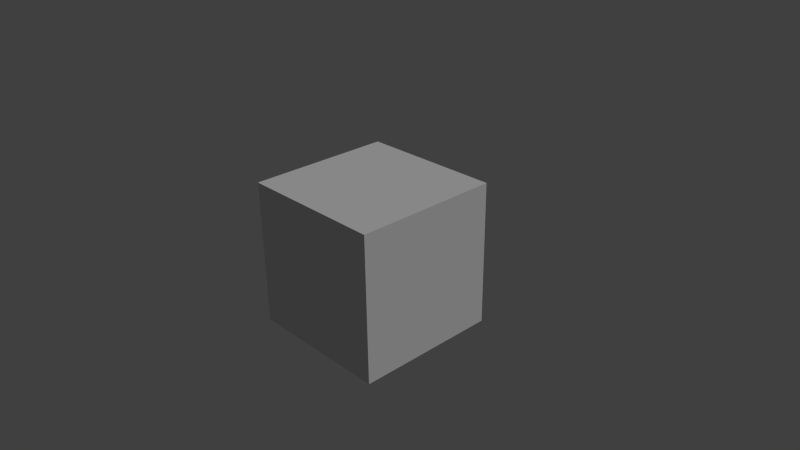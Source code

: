 # Source: Brick_Cube.blend  (saved by Blender 2.76.0; exported with 4.5.12 LTS)
import bpy
from mathutils import Matrix  # noqa: F401  (used for matrix-valued properties, if any)

bpy.ops.wm.read_factory_settings(use_empty=True)
scene = bpy.context.scene
scene.name = 'Scene'

# ---- collections
col_collection_1 = bpy.data.collections.new('Collection 1'); scene.collection.children.link(col_collection_1)

# ---- materials (node trees are filled in below, after node groups)
mat_material = bpy.data.materials.new('Material')
mat_material.alpha_threshold = 0.0
mat_material.use_transparent_shadow = False
mat_material.roughness = 0.5
mat_material.specular_intensity = 0.0
mat_material.line_color = (0.0, 0.0, 0.0, 1.0)

# ---- material node trees

# ---- world
world_world = bpy.data.worlds.new('World'); scene.world = world_world
world_world.color = (0.05088, 0.05088, 0.05088)
world_world.use_sun_shadow = False
world_world.sun_shadow_jitter_overblur = 0.0
world_world.cycles.sampling_method = 'MANUAL'
world_world.cycles.sample_map_resolution = 256

# ---- cameras
cam_camera = bpy.data.cameras.new('Camera')
cam_camera.clip_end = 100.0
cam_camera.lens = 35.0
cam_camera.sensor_width = 32.0
cam_camera.sensor_height = 18.0
cam_camera.ortho_scale = 7.314
cam_camera.dof.focus_distance = 0.0
cam_camera.dof.aperture_fstop = 128.0

# ---- lights
light_lamp = bpy.data.lights.new('Lamp', 'SUN')
light_lamp.transmission_factor = 0.0
light_lamp.cutoff_distance = 30.0
light_lamp.angle = 0.1993
light_lamp.energy = 1.0
light_lamp.shadow_buffer_clip_start = 1.001
light_lamp.shadow_soft_size = 0.1
light_lamp.shadow_cascade_max_distance = 1000.0
light_lamp.cycles.use_multiple_importance_sampling = False

# ---- meshes
me_cube = bpy.data.meshes.new('Cube')
me_cube.from_pydata([(1.0, 1.0, -1.0), (1.0, -1.0, -1.0), (-1.0, -1.0, -1.0), (-1.0, 1.0, -1.0), (1.0, 1.0, 1.0), (1.0, -1.0, 1.0), (-1.0, -1.0, 1.0), (-1.0, 1.0, 1.0)], [], [(0, 1, 2, 3), (4, 7, 6, 5), (0, 4, 5, 1), (1, 5, 6, 2), (2, 6, 7, 3), (4, 0, 3, 7)])
me_cube.materials.append(mat_material)
me_cube.use_remesh_preserve_volume = False
me_cube.use_remesh_preserve_attributes = False
me_cube.use_mirror_vertex_groups = False
me_cube.update()

# ---- objects
ob_cube = bpy.data.objects.new('Cube', me_cube)
ob_lamp = bpy.data.objects.new('Lamp', light_lamp)
ob_camera = bpy.data.objects.new('Camera', cam_camera)

# ---- transforms, parenting, visibility, modifiers, constraints
ob_cube.location = (0.0, 0.0, 0.0)
ob_cube.lock_rotations_4d = False
ob_cube.empty_display_type = 'ARROWS'
ob_cube.lineart.crease_threshold = 0.0
ob_lamp.location = (4.076, 1.005, 5.904)
ob_lamp.rotation_euler = (0.6503, 0.05522, 1.866)
ob_lamp.lock_rotations_4d = False
ob_lamp.empty_display_type = 'ARROWS'
ob_lamp.color = (0.0, 0.0, 0.0, 0.0)
ob_lamp.lineart.crease_threshold = 0.0
ob_camera.location = (7.481, -6.508, 5.344)
ob_camera.rotation_euler = (1.109, 0.01082, 0.8149)
ob_camera.lock_rotations_4d = False
ob_camera.empty_display_type = 'ARROWS'
ob_camera.color = (0.0, 0.0, 0.0, 0.0)
ob_camera.display_type = 'WIRE'
ob_camera.lineart.crease_threshold = 0.0

# ---- collection membership
col_collection_1.objects.link(ob_cube)
col_collection_1.objects.link(ob_lamp)
col_collection_1.objects.link(ob_camera)

# ---- scene / render settings (as saved in the file)
scene.camera = ob_camera
scene.frame_start = 1; scene.frame_end = 250; scene.frame_set(1)
scene.render.engine = 'BLENDER_EEVEE_NEXT'
scene.render.resolution_percentage = 50
scene.render.dither_intensity = 0.0
scene.cycles.use_denoising = False
scene.cycles.samples = 10
scene.cycles.sampling_pattern = 'TABULATED_SOBOL'
scene.cycles.light_sampling_threshold = 0.0
scene.cycles.use_adaptive_sampling = False
scene.cycles.use_light_tree = False
scene.cycles.blur_glossy = 0.0
scene.cycles.pixel_filter_type = 'GAUSSIAN'
scene.cycles.sample_clamp_indirect = 0.0
scene.view_settings.view_transform = 'Standard'
bpy.context.view_layer.update()
